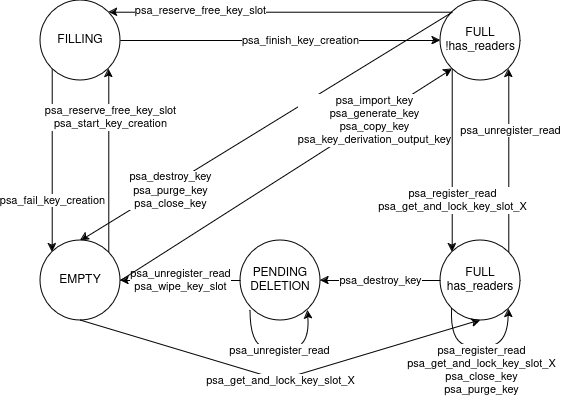

The diagram above was exported from draw.io. Its source (the exported page's mxGraphModel, read from the mxfile embedded in the PNG):
<mxGraphModel dx="830" dy="473" grid="1" gridSize="10" guides="1" tooltips="1" connect="1" arrows="1" fold="1" page="1" pageScale="1" pageWidth="827" pageHeight="1169" math="0" shadow="0">
  <root>
    <mxCell id="0" />
    <mxCell id="1" parent="0" />
    <mxCell id="Z1zLfVIJwQ9nnBBYjpjK-3" value="&lt;div&gt;FULL&lt;/div&gt;&lt;div&gt;has_readers&lt;br&gt;&lt;/div&gt;" style="ellipse;whiteSpace=wrap;html=1;aspect=fixed;" parent="1" vertex="1">
      <mxGeometry x="480" y="600" width="80" height="80" as="geometry" />
    </mxCell>
    <mxCell id="Z1zLfVIJwQ9nnBBYjpjK-11" value="" style="endArrow=classic;html=1;rounded=0;entryX=1;entryY=1;entryDx=0;entryDy=0;exitX=1;exitY=0;exitDx=0;exitDy=0;" parent="1" source="Z1zLfVIJwQ9nnBBYjpjK-3" target="Z1zLfVIJwQ9nnBBYjpjK-4" edge="1">
      <mxGeometry width="50" height="50" relative="1" as="geometry">
        <mxPoint x="480" y="560" as="sourcePoint" />
        <mxPoint x="479.9999999999998" y="430" as="targetPoint" />
      </mxGeometry>
    </mxCell>
    <mxCell id="Z1zLfVIJwQ9nnBBYjpjK-12" value="psa_unregister_read" style="edgeLabel;html=1;align=center;verticalAlign=middle;resizable=0;points=[];" parent="Z1zLfVIJwQ9nnBBYjpjK-11" vertex="1" connectable="0">
      <mxGeometry x="0.2079" y="-2" relative="1" as="geometry">
        <mxPoint y="-11" as="offset" />
      </mxGeometry>
    </mxCell>
    <mxCell id="Z1zLfVIJwQ9nnBBYjpjK-1" value="&lt;div&gt;EMPTY&lt;br&gt;&lt;/div&gt;" style="ellipse;whiteSpace=wrap;html=1;aspect=fixed;" parent="1" vertex="1">
      <mxGeometry x="80" y="600" width="80" height="80" as="geometry" />
    </mxCell>
    <mxCell id="Z1zLfVIJwQ9nnBBYjpjK-19" value="" style="endArrow=classic;html=1;rounded=0;exitX=0;exitY=1;exitDx=0;exitDy=0;entryX=0;entryY=0;entryDx=0;entryDy=0;" parent="1" source="Z1zLfVIJwQ9nnBBYjpjK-2" target="Z1zLfVIJwQ9nnBBYjpjK-1" edge="1">
      <mxGeometry width="50" height="50" relative="1" as="geometry">
        <mxPoint x="40" y="430" as="sourcePoint" />
        <mxPoint x="40" y="560" as="targetPoint" />
      </mxGeometry>
    </mxCell>
    <mxCell id="Z1zLfVIJwQ9nnBBYjpjK-20" value="psa_fail_key_creation" style="edgeLabel;html=1;align=center;verticalAlign=middle;resizable=0;points=[];" parent="Z1zLfVIJwQ9nnBBYjpjK-19" vertex="1" connectable="0">
      <mxGeometry x="0.2079" y="-2" relative="1" as="geometry">
        <mxPoint x="2" y="21" as="offset" />
      </mxGeometry>
    </mxCell>
    <mxCell id="Z1zLfVIJwQ9nnBBYjpjK-2" value="FILLING" style="ellipse;whiteSpace=wrap;html=1;aspect=fixed;" parent="1" vertex="1">
      <mxGeometry x="80" y="360" width="80" height="80" as="geometry" />
    </mxCell>
    <mxCell id="Z1zLfVIJwQ9nnBBYjpjK-4" value="&lt;div&gt;FULL&lt;/div&gt;&lt;div&gt;!has_readers&lt;br&gt;&lt;/div&gt;" style="ellipse;whiteSpace=wrap;html=1;aspect=fixed;" parent="1" vertex="1">
      <mxGeometry x="480" y="360" width="80" height="80" as="geometry" />
    </mxCell>
    <mxCell id="Z1zLfVIJwQ9nnBBYjpjK-5" value="&lt;div&gt;PENDING&lt;/div&gt;&lt;div&gt;DELETION&lt;br&gt;&lt;/div&gt;" style="ellipse;whiteSpace=wrap;html=1;aspect=fixed;" parent="1" vertex="1">
      <mxGeometry x="280" y="600" width="80" height="80" as="geometry" />
    </mxCell>
    <mxCell id="Z1zLfVIJwQ9nnBBYjpjK-7" value="" style="endArrow=classic;html=1;rounded=0;exitX=1;exitY=0;exitDx=0;exitDy=0;entryX=1;entryY=1;entryDx=0;entryDy=0;" parent="1" source="Z1zLfVIJwQ9nnBBYjpjK-1" target="Z1zLfVIJwQ9nnBBYjpjK-2" edge="1">
      <mxGeometry width="50" height="50" relative="1" as="geometry">
        <mxPoint x="200.2842712474569" y="546.7157287525431" as="sourcePoint" />
        <mxPoint x="160" y="440" as="targetPoint" />
      </mxGeometry>
    </mxCell>
    <mxCell id="Z1zLfVIJwQ9nnBBYjpjK-8" value="&lt;div&gt;psa_reserve_free_key_slot&lt;/div&gt;&lt;div&gt;psa_start_key_creation&lt;br&gt;&lt;/div&gt;" style="edgeLabel;html=1;align=center;verticalAlign=middle;resizable=0;points=[];" parent="Z1zLfVIJwQ9nnBBYjpjK-7" vertex="1" connectable="0">
      <mxGeometry x="0.2079" y="-2" relative="1" as="geometry">
        <mxPoint y="-24" as="offset" />
      </mxGeometry>
    </mxCell>
    <mxCell id="Z1zLfVIJwQ9nnBBYjpjK-14" value="" style="endArrow=classic;html=1;rounded=0;exitX=1;exitY=0.5;exitDx=0;exitDy=0;entryX=0;entryY=0.5;entryDx=0;entryDy=0;" parent="1" source="Z1zLfVIJwQ9nnBBYjpjK-2" target="Z1zLfVIJwQ9nnBBYjpjK-4" edge="1">
      <mxGeometry width="50" height="50" relative="1" as="geometry">
        <mxPoint x="200.00427124746216" y="419.99572875253807" as="sourcePoint" />
        <mxPoint x="400" y="420.34" as="targetPoint" />
      </mxGeometry>
    </mxCell>
    <mxCell id="Z1zLfVIJwQ9nnBBYjpjK-18" value="&lt;div&gt;psa_finish_key_creation&lt;/div&gt;" style="edgeLabel;html=1;align=center;verticalAlign=middle;resizable=0;points=[];" parent="Z1zLfVIJwQ9nnBBYjpjK-14" vertex="1" connectable="0">
      <mxGeometry x="-0.0497" y="-3" relative="1" as="geometry">
        <mxPoint x="28" y="-3" as="offset" />
      </mxGeometry>
    </mxCell>
    <mxCell id="Z1zLfVIJwQ9nnBBYjpjK-15" value="" style="curved=1;endArrow=classic;html=1;rounded=0;entryX=1;entryY=1;entryDx=0;entryDy=0;exitX=0;exitY=1;exitDx=0;exitDy=0;" parent="1" source="Z1zLfVIJwQ9nnBBYjpjK-3" target="Z1zLfVIJwQ9nnBBYjpjK-3" edge="1">
      <mxGeometry width="50" height="50" relative="1" as="geometry">
        <mxPoint x="475" y="670" as="sourcePoint" />
        <mxPoint x="565" y="680" as="targetPoint" />
        <Array as="points">
          <mxPoint x="490" y="700" />
          <mxPoint x="520" y="710" />
          <mxPoint x="548" y="700" />
        </Array>
      </mxGeometry>
    </mxCell>
    <mxCell id="DB4c1iGcplzeuIiS5APx-5" value="&lt;div&gt;psa_register_read&lt;/div&gt;&lt;div&gt;psa_get_and_lock_key_slot_X&lt;/div&gt;&lt;div&gt;psa_close_key&lt;/div&gt;&lt;div&gt;psa_purge_key&lt;br&gt;&lt;/div&gt;" style="edgeLabel;html=1;align=center;verticalAlign=middle;resizable=0;points=[];" parent="Z1zLfVIJwQ9nnBBYjpjK-15" vertex="1" connectable="0">
      <mxGeometry x="-0.1388" y="2" relative="1" as="geometry">
        <mxPoint x="9" y="25" as="offset" />
      </mxGeometry>
    </mxCell>
    <mxCell id="Z1zLfVIJwQ9nnBBYjpjK-33" value="" style="endArrow=classic;html=1;rounded=0;exitX=0;exitY=0;exitDx=0;exitDy=0;entryX=0.5;entryY=0;entryDx=0;entryDy=0;" parent="1" source="Z1zLfVIJwQ9nnBBYjpjK-4" target="Z1zLfVIJwQ9nnBBYjpjK-1" edge="1">
      <mxGeometry width="50" height="50" relative="1" as="geometry">
        <mxPoint x="272" y="550" as="sourcePoint" />
        <mxPoint x="180" y="600" as="targetPoint" />
      </mxGeometry>
    </mxCell>
    <mxCell id="Z1zLfVIJwQ9nnBBYjpjK-34" value="&lt;div&gt;psa_destroy_key&lt;/div&gt;&lt;div&gt;psa_purge_key&lt;/div&gt;&lt;div&gt;psa_close_key&lt;/div&gt;" style="edgeLabel;html=1;align=center;verticalAlign=middle;resizable=0;points=[];" parent="Z1zLfVIJwQ9nnBBYjpjK-33" vertex="1" connectable="0">
      <mxGeometry x="0.4866" y="-1" relative="1" as="geometry">
        <mxPoint x="-5" y="9" as="offset" />
      </mxGeometry>
    </mxCell>
    <mxCell id="DB4c1iGcplzeuIiS5APx-7" value="" style="endArrow=classic;html=1;rounded=0;entryX=1;entryY=0;entryDx=0;entryDy=0;exitX=0;exitY=0;exitDx=0;exitDy=0;" parent="1" source="Z1zLfVIJwQ9nnBBYjpjK-4" target="Z1zLfVIJwQ9nnBBYjpjK-2" edge="1">
      <mxGeometry width="50" height="50" relative="1" as="geometry">
        <mxPoint x="320" y="530" as="sourcePoint" />
        <mxPoint x="370" y="480" as="targetPoint" />
      </mxGeometry>
    </mxCell>
    <mxCell id="DB4c1iGcplzeuIiS5APx-8" value="psa_reserve_free_key_slot" style="edgeLabel;html=1;align=center;verticalAlign=middle;resizable=0;points=[];" parent="DB4c1iGcplzeuIiS5APx-7" vertex="1" connectable="0">
      <mxGeometry x="-0.1969" y="1" relative="1" as="geometry">
        <mxPoint x="-114" y="-3" as="offset" />
      </mxGeometry>
    </mxCell>
    <mxCell id="DB4c1iGcplzeuIiS5APx-9" value="" style="endArrow=classic;html=1;rounded=0;exitX=0;exitY=0.5;exitDx=0;exitDy=0;entryX=1;entryY=0.5;entryDx=0;entryDy=0;" parent="1" source="Z1zLfVIJwQ9nnBBYjpjK-3" target="Z1zLfVIJwQ9nnBBYjpjK-5" edge="1">
      <mxGeometry width="50" height="50" relative="1" as="geometry">
        <mxPoint x="320" y="610" as="sourcePoint" />
        <mxPoint x="340" y="630" as="targetPoint" />
      </mxGeometry>
    </mxCell>
    <mxCell id="DB4c1iGcplzeuIiS5APx-10" value="psa_destroy_key" style="edgeLabel;html=1;align=center;verticalAlign=middle;resizable=0;points=[];" parent="DB4c1iGcplzeuIiS5APx-9" vertex="1" connectable="0">
      <mxGeometry x="-0.121" y="-1" relative="1" as="geometry">
        <mxPoint x="-7" y="1" as="offset" />
      </mxGeometry>
    </mxCell>
    <mxCell id="DB4c1iGcplzeuIiS5APx-11" value="" style="endArrow=classic;html=1;rounded=0;entryX=1;entryY=0.5;entryDx=0;entryDy=0;exitX=0;exitY=0.5;exitDx=0;exitDy=0;" parent="1" source="Z1zLfVIJwQ9nnBBYjpjK-5" target="Z1zLfVIJwQ9nnBBYjpjK-1" edge="1">
      <mxGeometry width="50" height="50" relative="1" as="geometry">
        <mxPoint x="220" y="710" as="sourcePoint" />
        <mxPoint x="270" y="660" as="targetPoint" />
      </mxGeometry>
    </mxCell>
    <mxCell id="DB4c1iGcplzeuIiS5APx-12" value="&lt;div&gt;psa_unregister_read&lt;/div&gt;&lt;div&gt;psa_wipe_key_slot&lt;br&gt;&lt;/div&gt;" style="edgeLabel;html=1;align=center;verticalAlign=middle;resizable=0;points=[];" parent="DB4c1iGcplzeuIiS5APx-11" vertex="1" connectable="0">
      <mxGeometry x="0.2185" y="-1" relative="1" as="geometry">
        <mxPoint x="13" y="1" as="offset" />
      </mxGeometry>
    </mxCell>
    <mxCell id="DB4c1iGcplzeuIiS5APx-18" value="" style="curved=1;endArrow=classic;html=1;rounded=0;entryX=1;entryY=0;entryDx=0;entryDy=0;" parent="1" edge="1">
      <mxGeometry width="50" height="50" relative="1" as="geometry">
        <mxPoint x="290" y="670" as="sourcePoint" />
        <mxPoint x="347.28854249492383" y="670.0042712474622" as="targetPoint" />
        <Array as="points">
          <mxPoint x="290.00427124746193" y="703.7200000000003" />
          <mxPoint x="319.00427124746193" y="711.7200000000003" />
          <mxPoint x="350.00427124746193" y="703.7200000000003" />
        </Array>
      </mxGeometry>
    </mxCell>
    <mxCell id="DB4c1iGcplzeuIiS5APx-19" value="psa_unregister_read" style="edgeLabel;html=1;align=center;verticalAlign=middle;resizable=0;points=[];" parent="DB4c1iGcplzeuIiS5APx-18" vertex="1" connectable="0">
      <mxGeometry x="0.0581" y="1" relative="1" as="geometry">
        <mxPoint x="-4" as="offset" />
      </mxGeometry>
    </mxCell>
    <mxCell id="PiuxLf2_88gQvZFKcnnp-1" value="" style="endArrow=classic;html=1;rounded=0;entryX=0;entryY=1;entryDx=0;entryDy=0;exitX=1;exitY=0.5;exitDx=0;exitDy=0;" parent="1" source="Z1zLfVIJwQ9nnBBYjpjK-1" target="Z1zLfVIJwQ9nnBBYjpjK-4" edge="1">
      <mxGeometry width="50" height="50" relative="1" as="geometry">
        <mxPoint x="300" y="580" as="sourcePoint" />
        <mxPoint x="350" y="530" as="targetPoint" />
      </mxGeometry>
    </mxCell>
    <mxCell id="PiuxLf2_88gQvZFKcnnp-2" value="&lt;div&gt;psa_import_key&lt;/div&gt;&lt;div&gt;psa_generate_key&lt;/div&gt;&lt;div&gt;psa_copy_key&lt;/div&gt;&lt;div&gt;psa_key_derivation_output_key&lt;br&gt;&lt;/div&gt;" style="edgeLabel;html=1;align=center;verticalAlign=middle;resizable=0;points=[];" parent="PiuxLf2_88gQvZFKcnnp-1" vertex="1" connectable="0">
      <mxGeometry x="0.5417" y="1" relative="1" as="geometry">
        <mxPoint x="-1" y="4" as="offset" />
      </mxGeometry>
    </mxCell>
    <mxCell id="Z1zLfVIJwQ9nnBBYjpjK-25" value="&lt;div&gt;psa_register_read&lt;/div&gt;&lt;div&gt;psa_get_and_lock_key_slot_X&lt;br&gt;&lt;/div&gt;" style="endArrow=classic;html=1;rounded=0;exitX=0;exitY=1;exitDx=0;exitDy=0;entryX=0;entryY=0;entryDx=0;entryDy=0;" parent="1" source="Z1zLfVIJwQ9nnBBYjpjK-4" target="Z1zLfVIJwQ9nnBBYjpjK-3" edge="1">
      <mxGeometry x="0.433" width="50" height="50" relative="1" as="geometry">
        <mxPoint x="494" y="440" as="sourcePoint" />
        <mxPoint x="494" y="600" as="targetPoint" />
        <mxPoint as="offset" />
      </mxGeometry>
    </mxCell>
    <mxCell id="JY4XwYsBUdseTiId-G_8-1" value="" style="endArrow=classic;html=1;rounded=0;exitX=0.5;exitY=1;exitDx=0;exitDy=0;entryX=0.5;entryY=1;entryDx=0;entryDy=0;" edge="1" parent="1" source="Z1zLfVIJwQ9nnBBYjpjK-1" target="Z1zLfVIJwQ9nnBBYjpjK-3">
      <mxGeometry width="50" height="50" relative="1" as="geometry">
        <mxPoint x="300" y="770" as="sourcePoint" />
        <mxPoint x="350" y="720" as="targetPoint" />
        <Array as="points">
          <mxPoint x="320" y="740" />
        </Array>
      </mxGeometry>
    </mxCell>
    <mxCell id="JY4XwYsBUdseTiId-G_8-2" value="psa_get_and_lock_key_slot_X" style="edgeLabel;html=1;align=center;verticalAlign=middle;resizable=0;points=[];" vertex="1" connectable="0" parent="JY4XwYsBUdseTiId-G_8-1">
      <mxGeometry x="0.196" relative="1" as="geometry">
        <mxPoint x="-39" y="12" as="offset" />
      </mxGeometry>
    </mxCell>
  </root>
</mxGraphModel>